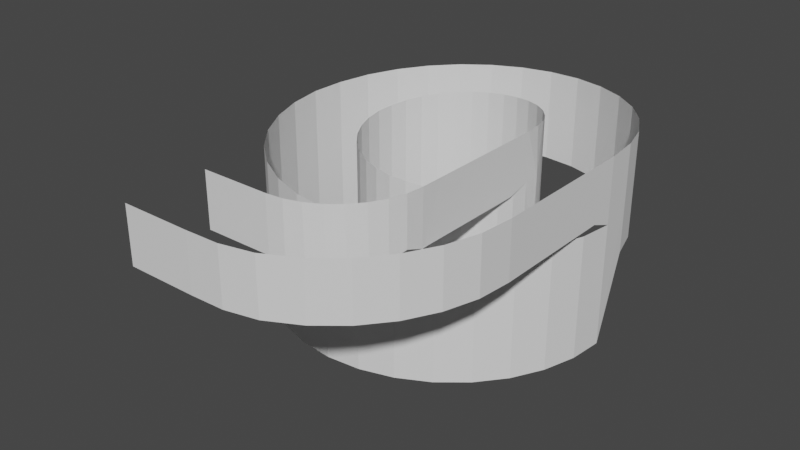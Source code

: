 # Source: spiral_railing_collider.blend  (saved by Blender 3.6.13; exported with 4.5.12 LTS)
import bpy
from mathutils import Matrix  # noqa: F401  (used for matrix-valued properties, if any)

bpy.ops.wm.read_factory_settings(use_empty=True)
scene = bpy.context.scene
scene.name = 'Scene'

# ---- collections
col_collection = bpy.data.collections.new('Collection'); scene.collection.children.link(col_collection)

# ---- world
world_world = bpy.data.worlds.new('World'); scene.world = world_world
world_world.use_nodes = True; world_world.node_tree.nodes.clear()
_N = world_world.node_tree.nodes; _L = world_world.node_tree.links
n0 = _N.new('ShaderNodeOutputWorld'); n0.name = 'World Output'; n0.location = (300, 300)
n1 = _N.new('ShaderNodeBackground'); n1.name = 'Background'; n1.location = (10, 300)
n1.inputs[0].default_value = (0.05088, 0.05088, 0.05088, 1.0)
_L.new(n1.outputs[0], n0.inputs[0])
n0.is_active_output = True
world_world.color = (0.05088, 0.05088, 0.05088)
world_world.use_sun_shadow = False
world_world.sun_shadow_jitter_overblur = 0.0

# ---- meshes
me_cube_002 = bpy.data.meshes.new('Cube.002')
me_cube_002.from_pydata([(79.61, -56.39, 11.45), (79.21, -60.49, 11.6), (78.01, -64.43, 11.8), (76.07, -68.07, 12.0), (73.45, -71.25, 12.2), (70.27, -73.87, 12.4), (66.63, -75.81, 14.38), (62.69, -77.01, 14.58), (58.59, -77.41, 14.78), (54.49, -77.01, 14.98), (50.54, -75.81, 15.18), (46.91, -73.87, 15.38), (43.72, -71.25, 15.58), (41.11, -68.07, 15.78), (39.17, -64.43, 15.98), (37.97, -60.49, 16.18), (37.57, -56.39, 16.38), (37.97, -52.29, 16.51), (39.17, -48.34, 16.71), (41.11, -44.71, 16.91), (43.72, -41.52, 17.11), (46.91, -38.91, 17.31), (50.54, -36.97, 17.51), (54.49, -35.77, 17.71), (58.59, -35.37, 17.91), (62.69, -35.77, 18.11), (66.63, -36.97, 18.31), (70.27, -38.91, 18.51), (73.45, -41.52, 18.71), (76.07, -44.71, 18.91), (78.01, -48.34, 19.11), (79.21, -52.29, 19.31), (79.61, -56.39, 19.3), (69.22, -56.39, 13.23), (69.01, -58.46, 13.37), (68.41, -60.45, 13.57), (67.43, -62.28, 13.77), (66.11, -63.89, 13.97), (64.5, -65.21, 14.17), (62.67, -66.19, 14.37), (60.68, -66.79, 14.57), (58.61, -66.99, 14.77), (56.54, -66.79, 14.97), (54.55, -66.19, 15.17), (52.72, -65.21, 15.37), (51.11, -63.89, 15.57), (49.79, -62.28, 15.77), (48.81, -60.45, 15.97), (48.21, -58.46, 16.17), (48.0, -56.39, 16.37), (48.21, -54.32, 16.51), (48.81, -52.33, 16.71), (49.79, -50.5, 16.91), (51.11, -48.89, 17.11), (52.72, -47.57, 17.31), (54.55, -46.59, 17.51), (56.54, -45.99, 17.71), (58.61, -45.78, 17.91), (60.68, -45.99, 18.11), (62.67, -46.59, 18.31), (64.5, -47.57, 18.51), (66.11, -48.89, 18.71), (67.43, -50.5, 18.91), (68.41, -52.33, 19.11), (69.01, -54.32, 19.31), (69.22, -56.39, 19.29), (79.61, -59.24, 19.3), (69.22, -59.24, 19.29), (79.61, -62.13, 19.3), (69.22, -62.13, 19.29), (79.61, -65.47, 19.3), (69.22, -65.47, 19.29), (79.61, -68.79, 19.3), (69.22, -68.79, 19.29), (79.61, -71.64, 19.3), (69.22, -71.64, 19.29), (79.61, -74.55, 19.3), (69.22, -74.43, 19.29), (69.02, -76.63, 19.29), (68.41, -78.62, 19.29), (67.43, -80.45, 19.29), (66.11, -82.06, 19.29), (64.5, -83.38, 19.29), (62.67, -84.36, 19.29), (60.68, -84.96, 19.29), (58.61, -85.17, 19.29), (79.25, -78.66, 19.3), (78.05, -82.6, 19.3), (76.11, -86.24, 19.3), (73.49, -89.43, 19.3), (70.31, -92.04, 19.3), (66.51, -94.05, 19.3), (62.73, -94.91, 19.3), (79.61, -56.39, -3.288), (79.21, -60.49, -3.292), (78.01, -64.43, -3.292), (76.07, -68.07, -3.292), (73.45, -71.25, -3.292), (70.27, -73.87, -3.292), (66.63, -75.81, -3.292), (62.69, -77.01, -3.292), (58.59, -77.41, -3.292), (54.49, -77.01, -3.292), (50.54, -75.81, -3.292), (46.91, -73.87, -3.292), (43.72, -71.25, -3.292), (41.11, -68.07, -3.292), (39.17, -64.43, -3.292), (37.97, -60.49, -3.292), (37.57, -56.39, -3.288), (37.97, -52.29, -3.292), (39.17, -48.34, -3.292), (41.11, -44.71, -3.292), (43.72, -41.52, -3.292), (46.91, -38.91, -3.292), (50.54, -36.97, -3.292), (54.49, -35.77, 6.254), (58.59, -35.37, 6.254), (62.69, -35.77, 6.254), (66.63, -36.97, 6.254), (70.27, -38.91, 6.254), (73.45, -41.52, 6.254), (76.07, -44.71, 6.254), (78.01, -48.34, 6.254), (79.21, -52.29, 6.326), (69.22, -56.39, -3.296), (69.01, -58.46, -3.292), (68.41, -60.45, -3.292), (67.43, -62.28, -3.292), (66.11, -63.89, -3.292), (64.5, -65.21, -3.292), (62.67, -66.19, -3.292), (60.68, -66.79, -3.292), (58.61, -66.99, -3.292), (56.54, -66.79, -3.292), (54.55, -66.19, -3.292), (52.72, -65.21, -3.292), (51.11, -63.89, -3.292), (49.79, -62.28, -3.292), (48.81, -60.45, -3.292), (48.21, -58.46, -3.292), (48.0, -56.39, -3.296), (48.21, -54.32, -3.292), (48.81, -52.33, -3.292), (49.79, -50.5, -3.292), (51.11, -48.89, -3.292), (52.72, -47.57, -3.292), (54.55, -46.59, -3.292), (56.54, -45.99, -3.292), (58.61, -45.78, -3.292), (60.68, -45.99, 0.8287), (62.67, -46.59, 0.8287), (64.5, -47.57, 0.8287), (66.11, -48.89, 0.8287), (67.43, -50.5, 0.8287), (68.41, -52.33, 0.8287), (69.01, -54.32, 0.8164), (79.23, -52.3, 13.24), (69.22, -54.28, 13.24), (79.61, -59.24, 12.55), (69.22, -59.24, 12.55), (79.61, -62.13, 12.55), (69.22, -62.13, 12.55), (79.61, -65.47, 12.55), (69.22, -65.47, 12.55), (79.61, -68.79, 12.55), (69.22, -68.79, 12.55), (79.61, -71.64, 12.55), (69.22, -71.64, 12.55), (79.61, -74.55, 12.55), (69.18, -74.44, 12.5), (69.02, -76.63, 13.22), (68.41, -78.62, 12.55), (67.43, -80.45, 12.55), (66.11, -82.06, 12.55), (64.5, -83.38, 12.55), (62.67, -84.36, 12.55), (60.68, -84.96, 12.55), (58.61, -85.17, 12.55), (79.25, -78.66, 12.55), (78.05, -82.6, 12.55), (76.11, -86.24, 12.55), (73.49, -89.43, 12.55), (70.31, -92.04, 12.55), (66.51, -94.05, 12.55), (62.73, -94.91, 12.55), (58.71, -95.03, 19.3), (58.71, -95.03, 12.55), (50.08, -85.17, 19.29), (50.08, -85.17, 12.55), (50.19, -95.03, 19.3), (50.19, -95.03, 12.55), (69.11, -56.32, -0.08763), (66.94, -56.32, -0.08763), (69.22, -56.31, -3.296), (67.04, -56.31, -3.296)], [], [(12, 106, 13), (128, 35, 36), (13, 107, 14), (130, 37, 38), (14, 108, 15), (127, 34, 35), (15, 109, 16), (129, 36, 37), (17, 111, 18), (131, 38, 39), (18, 112, 19), (133, 40, 41), (19, 113, 20), (135, 42, 43), (20, 114, 21), (137, 44, 45), (21, 115, 22), (139, 46, 47), (22, 116, 23), (148, 55, 56), (23, 117, 24), (150, 57, 58), (24, 118, 25), (152, 59, 60), (25, 119, 26), (154, 61, 62), (26, 120, 27), (158, 155, 63), (27, 121, 28), (1, 95, 2), (28, 122, 29), (0, 94, 1), (144, 51, 52), (29, 123, 30), (2, 96, 3), (146, 53, 54), (123, 124, 157), (3, 97, 4), (143, 50, 51), (4, 98, 5), (145, 52, 53), (16, 110, 17), (99, 6, 170), (147, 54, 55), (132, 39, 40), (6, 100, 7), (149, 56, 57), (134, 41, 42), (7, 101, 8), (151, 58, 59), (136, 43, 44), (8, 102, 9), (153, 60, 61), (138, 45, 46), (9, 103, 10), (155, 62, 63), (140, 47, 48), (10, 104, 11), (142, 49, 50), (141, 48, 49), (11, 105, 12), (126, 33, 34), (33, 192, 156), (157, 93, 0), (172, 78, 79), (166, 71, 73), (179, 87, 86), (173, 79, 80), (163, 72, 70), (180, 88, 87), (66, 0, 159), (174, 80, 81), (72, 167, 74), (181, 89, 88), (67, 33, 65), (175, 81, 82), (168, 73, 75), (182, 90, 89), (162, 67, 69), (176, 82, 83), (75, 170, 168), (183, 91, 90), (159, 68, 66), (177, 83, 84), (74, 169, 76), (184, 92, 91), (71, 162, 69), (178, 84, 85), (78, 170, 77), (68, 163, 70), (169, 86, 76), (32, 157, 0), (65, 158, 64), (12, 105, 106), (128, 127, 35), (13, 106, 107), (130, 129, 37), (14, 107, 108), (127, 126, 34), (15, 108, 109), (129, 128, 36), (17, 110, 111), (131, 130, 38), (18, 111, 112), (133, 132, 40), (19, 112, 113), (135, 134, 42), (20, 113, 114), (137, 136, 44), (21, 114, 115), (139, 138, 46), (22, 115, 116), (148, 147, 55), (23, 116, 117), (150, 149, 57), (24, 117, 118), (152, 151, 59), (25, 118, 119), (154, 153, 61), (26, 119, 120), (63, 64, 158), (158, 156, 155), (27, 120, 121), (1, 94, 95), (28, 121, 122), (0, 93, 94), (144, 143, 51), (29, 122, 123), (2, 95, 96), (146, 145, 53), (31, 30, 157), (30, 123, 157), (3, 96, 97), (143, 142, 50), (4, 97, 98), (145, 144, 52), (16, 109, 110), (170, 5, 98), (98, 99, 170), (147, 146, 54), (132, 131, 39), (6, 99, 100), (149, 148, 56), (134, 133, 41), (7, 100, 101), (151, 150, 58), (136, 135, 43), (8, 101, 102), (153, 152, 60), (138, 137, 45), (9, 102, 103), (155, 154, 62), (140, 139, 47), (10, 103, 104), (142, 141, 49), (141, 140, 48), (11, 104, 105), (126, 125, 33), (156, 158, 33), (157, 124, 93), (172, 171, 78), (166, 164, 71), (179, 180, 87), (173, 172, 79), (163, 165, 72), (180, 181, 88), (66, 32, 0), (174, 173, 80), (72, 165, 167), (181, 182, 89), (67, 160, 33), (175, 174, 81), (168, 166, 73), (182, 183, 90), (162, 160, 67), (176, 175, 82), (75, 77, 170), (183, 184, 91), (159, 161, 68), (177, 176, 83), (74, 167, 169), (184, 185, 92), (71, 164, 162), (178, 177, 84), (78, 171, 170), (68, 161, 163), (169, 179, 86), (32, 31, 157), (65, 33, 158), (92, 185, 187, 186), (186, 187, 191, 190), (178, 85, 188, 189), (33, 125, 192), (192, 194, 195, 193), (192, 125, 194)])
_uv = me_cube_002.uv_layers.new(name='UVMap')
_uv.uv.foreach_set('vector', [0.0, 0.0, 0.0, 0.0, 0.0, 0.0, 0.0, 0.0, 0.0, 0.0, 0.0, 0.0, 0.0, 0.0, 0.0, 0.0, 0.0, 0.0, 0.0, 0.0, 0.0, 0.0, 0.0, 0.0, 0.0, 0.0, 0.0, 0.0, 0.0, 0.0, 0.0, 0.0, 0.0, 0.0, 0.0, 0.0, 0.0, 0.0, 0.0, 0.0, 0.0, 0.0, 0.0, 0.0, 0.0, 0.0, 0.0, 0.0, 0.0, 0.0, 0.0, 0.0, 0.0, 0.0, 0.0, 0.0, 0.0, 0.0, 0.0, 0.0, 0.0, 0.0, 0.0, 0.0, 0.0, 0.0, 0.0, 0.0, 0.0, 0.0, 0.0, 0.0, 0.0, 0.0, 0.0, 0.0, 0.0, 0.0, 0.0, 0.0, 0.0, 0.0, 0.0, 0.0, 0.0, 0.0, 0.0, 0.0, 0.0, 0.0, 0.0, 0.0, 0.0, 0.0, 0.0, 0.0, 0.0, 0.0, 0.0, 0.0, 0.0, 0.0, 0.0, 0.0, 0.0, 0.0, 0.0, 0.0, 0.0, 0.0, 0.0, 0.0, 0.0, 0.0, 0.0, 0.0, 0.0, 0.0, 0.0, 0.0, 0.0, 0.0, 0.0, 0.0, 0.0, 0.0, 0.0, 0.0, 0.0, 0.0, 0.0, 0.0, 0.0, 0.0, 0.0, 0.0, 0.0, 0.0, 0.0, 0.0, 0.0, 0.0, 0.0, 0.0, 0.0, 0.0, 0.0, 0.0, 0.0, 0.0, 0.0, 0.0, 0.0, 0.0, 0.0, 0.0, 0.0, 0.0, 0.0, 0.0, 0.0, 0.0, 0.0, 0.0, 0.0, 0.0, 0.0, 0.0, 0.0, 0.0, 0.0, 0.0, 0.0, 0.0, 0.0, 0.0, 0.0, 0.0, 0.0, 0.0, 0.0, 0.0, 0.0, 0.0, 0.0, 0.0, 0.0, 0.0, 0.0, 0.0, 0.0, 0.0, 0.0, 0.0, 0.0, 0.0, 0.0, 0.0, 0.0, 0.0, 0.0, 0.0, 0.0, 0.0, 0.0, 0.0, 0.0, 0.0, 0.0, 0.0, 0.0, 0.0, 0.0, 0.0, 0.0, 0.0, 0.0, 0.0, 0.0, 0.0, 0.0, 0.0, 0.0, 0.0, 0.0, 0.0, 0.0, 0.0, 0.0, 0.0, 0.0, 0.0, 0.0, 0.0, 0.0, 0.0, 0.0, 0.0, 0.0, 0.0, 0.0, 0.0, 0.0, 0.0, 0.0, 0.0, 0.0, 0.0, 0.0, 0.0, 0.0, 0.0, 0.0, 0.0, 0.0, 0.0, 0.0, 0.0, 0.0, 0.0, 0.0, 0.0, 0.0, 0.0, 0.0, 0.0, 0.0, 0.0, 0.0, 0.0, 0.0, 0.0, 0.0, 0.0, 0.0, 0.0, 0.0, 0.0, 0.0, 0.0, 0.0, 0.0, 0.0, 0.0, 0.0, 0.0, 0.0, 0.0, 0.0, 0.0, 0.0, 0.0, 0.0, 0.0, 0.0, 0.0, 0.0, 0.0, 0.0, 0.0, 0.0, 0.0, 0.0, 0.0, 0.0, 0.0, 0.0, 0.0, 0.0, 0.0, 0.0, 0.0, 0.0, 0.0, 0.0, 0.0, 0.0, 0.0, 0.0, 0.0, 0.0, 0.0, 0.0, 0.0, 0.0, 0.0, 0.0, 0.0, 0.0, 0.0, 0.0, 0.0, 0.0, 0.0, 0.0, 0.0, 0.0, 0.0, 0.0, 0.0, 0.0, 0.0, 0.0, 0.0, 0.0, 0.0, 0.0, 0.0, 0.0, 0.0, 0.0, 0.0, 0.0, 0.0, 0.0, 0.0, 0.0, 0.0, 0.0, 0.0, 0.0, 0.0, 0.0, 0.0, 0.0, 0.0, 0.0, 0.0, 0.0, 0.0, 0.0, 0.0, 0.0, 0.0, 0.0, 0.0, 0.0, 0.0, 0.0, 0.0, 0.0, 0.0, 0.0, 0.0, 0.0, 0.0, 0.0, 0.0, 0.0, 0.0, 0.0, 0.0, 0.0, 0.0, 0.0, 0.0, 0.0, 0.0, 0.0, 0.0, 0.0, 0.0, 0.0, 0.0, 0.0, 0.0, 0.0, 0.0, 0.0, 0.0, 0.0, 0.0, 0.0, 0.0, 0.0, 0.0, 0.0, 0.0, 0.0, 0.0, 0.0, 0.0, 0.0, 0.0, 0.0, 0.0, 0.0, 0.0, 0.0, 0.0, 0.0, 0.0, 0.0, 0.0, 0.0, 0.0, 0.0, 0.0, 0.0, 0.0, 0.0, 0.0, 0.0, 0.0, 0.0, 0.0, 0.0, 0.0, 0.0, 0.0, 0.0, 0.0, 0.0, 0.0, 0.0, 0.0, 0.0, 0.0, 0.0, 0.0, 0.0, 0.0, 0.0, 0.0, 0.0, 0.0, 0.0, 0.0, 0.0, 0.0, 0.0, 0.0, 0.0, 0.0, 0.0, 0.0, 0.0, 0.0, 0.0, 0.0, 0.0, 0.0, 0.0, 0.0, 0.0, 0.0, 0.0, 0.0, 0.0, 0.0, 0.0, 0.0, 0.0, 0.0, 0.0, 0.0, 0.0, 0.0, 0.0, 0.0, 0.0, 0.0, 0.0, 0.0, 0.0, 0.0, 0.0, 0.0, 0.0, 0.0, 0.0, 0.0, 0.0, 0.0, 0.0, 0.0, 0.0, 0.0, 0.0, 0.0, 0.0, 0.0, 0.0, 0.0, 0.0, 0.0, 0.0, 0.0, 0.0, 0.0, 0.0, 0.0, 0.0, 0.0, 0.0, 0.0, 0.0, 0.0, 0.0, 0.0, 0.0, 0.0, 0.0, 0.0, 0.0, 0.0, 0.0, 0.0, 0.0, 0.0, 0.0, 0.0, 0.0, 0.0, 0.0, 0.0, 0.0, 0.0, 0.0, 0.0, 0.0, 0.0, 0.0, 0.0, 0.0, 0.0, 0.0, 0.0, 0.0, 0.0, 0.0, 0.0, 0.0, 0.0, 0.0, 0.0, 0.0, 0.0, 0.0, 0.0, 0.0, 0.0, 0.0, 0.0, 0.0, 0.0, 0.0, 0.0, 0.0, 0.0, 0.0, 0.0, 0.0, 0.0, 0.0, 0.0, 0.0, 0.0, 0.0, 0.0, 0.0, 0.0, 0.0, 0.0, 0.0, 0.0, 0.0, 0.0, 0.0, 0.0, 0.0, 0.0, 0.0, 0.0, 0.0, 0.0, 0.0, 0.0, 0.0, 0.0, 0.0, 0.0, 0.0, 0.0, 0.0, 0.0, 0.0, 0.0, 0.0, 0.0, 0.0, 0.0, 0.0, 0.0, 0.0, 0.0, 0.0, 0.0, 0.0, 0.0, 0.0, 0.0, 0.0, 0.0, 0.0, 0.0, 0.0, 0.0, 0.0, 0.0, 0.0, 0.0, 0.0, 0.0, 0.0, 0.0, 0.0, 0.0, 0.0, 0.0, 0.0, 0.0, 0.0, 0.0, 0.0, 0.0, 0.0, 0.0, 0.0, 0.0, 0.0, 0.0, 0.0, 0.0, 0.0, 0.0, 0.0, 0.0, 0.0, 0.0, 0.0, 0.0, 0.0, 0.0, 0.0, 0.0, 0.0, 0.0, 0.0, 0.0, 0.0, 0.0, 0.0, 0.0, 0.0, 0.0, 0.0, 0.0, 0.0, 0.0, 0.0, 0.0, 0.0, 0.0, 0.0, 0.0, 0.0, 0.0, 0.0, 0.0, 0.0, 0.0, 0.0, 0.0, 0.0, 0.0, 0.0, 0.0, 0.0, 0.0, 0.0, 0.0, 0.0, 0.0, 0.0, 0.0, 0.0, 0.0, 0.0, 0.0, 0.0, 0.0, 0.0, 0.0, 0.0, 0.0, 0.0, 0.0, 0.0, 0.0, 0.0, 0.0, 0.0, 0.0, 0.0, 0.0, 0.0, 0.0, 0.0, 0.0, 0.0, 0.0, 0.0, 0.0, 0.0, 0.0, 0.0, 0.0, 0.0, 0.0, 0.0, 0.0, 0.0, 0.0, 0.0, 0.0, 0.0, 0.0, 0.0, 0.0, 0.0, 0.0, 0.0, 0.0, 0.0, 0.0, 0.0, 0.0, 0.0, 0.0, 0.0, 0.0, 0.0, 0.0, 0.0, 0.0, 0.0, 0.0, 0.0, 0.0, 0.0, 0.0, 0.0, 0.0, 0.0, 0.0, 0.0, 0.0, 0.0, 0.0, 0.0, 0.0, 0.0, 0.0, 0.0, 0.0, 0.0, 0.0, 0.0, 0.0, 0.0, 0.0, 0.0, 0.0, 0.0, 0.0, 0.0, 0.0, 0.0, 0.0, 0.0, 0.0, 0.0, 0.0, 0.0, 0.0, 0.0, 0.0, 0.0, 0.0, 0.0, 0.0, 0.0, 0.0, 0.0, 0.0, 0.0, 0.0, 0.0, 0.0, 0.0, 0.0, 0.0, 0.0, 0.0, 0.0, 0.0, 0.0, 0.0, 0.0, 0.0, 0.0, 0.0, 0.0, 0.0, 0.0, 0.0, 0.0, 0.0, 0.0, 0.0, 0.0, 0.0, 0.0, 0.0, 0.0, 0.0, 0.0, 0.0, 0.0, 0.0, 0.0, 0.0, 0.0, 0.0, 0.0, 0.0, 0.0, 0.0, 0.0, 0.0, 0.0, 0.0, 0.0, 0.0, 0.0, 0.0, 0.0, 0.0, 0.0, 0.0, 0.0, 0.0, 0.0, 0.0, 0.0, 0.0, 0.0, 0.0, 0.0, 0.0, 0.0, 0.0, 0.0, 0.0, 0.0, 0.0, 0.0, 0.0, 0.0, 0.0, 0.0, 0.0, 0.0, 0.0, 0.0, 0.0, 0.0, 0.0, 0.0, 0.0, 0.0, 0.0, 0.0, 0.0, 0.0, 0.0, 0.0, 0.0, 0.0, 0.0, 0.0, 0.0, 0.0, 0.0, 0.0, 0.0, 0.0, 0.0, 0.0, 0.0, 0.0, 0.0, 0.0, 0.0, 0.0, 0.0, 0.0, 0.0, 0.0, 0.0, 0.0, 0.0, 0.0, 0.0, 0.0, 0.0, 0.0, 0.0, 0.0, 0.0, 0.0, 0.0, 0.0, 0.0, 0.0, 0.0, 0.0, 0.0, 0.0, 0.0, 0.0, 0.0, 0.0, 0.0, 0.0, 0.0, 0.0, 0.0, 0.0, 0.0, 0.0, 0.0, 0.0, 0.0, 0.0, 0.0, 0.0, 0.0, 0.0, 0.0, 0.0, 0.0, 0.0, 0.0, 0.0, 0.0, 0.0, 0.0, 0.0, 0.0, 0.0, 0.0, 0.0, 0.0, 0.0, 0.0, 0.0, 0.0, 0.0, 0.0, 0.0, 0.0, 0.0, 0.0, 0.0, 0.0, 0.0, 0.0, 0.0, 0.0, 0.0, 0.0, 0.0, 0.0, 0.0, 0.0, 0.0, 0.0, 0.0, 0.0, 0.0, 0.0, 0.0, 0.0, 0.0, 0.0, 0.0, 0.0, 0.0, 0.0, 0.0, 0.0, 0.0, 0.0, 0.0, 0.0, 0.0, 0.0, 0.0, 0.0, 0.0, 0.0, 0.0, 0.0, 0.0, 0.0, 0.0, 0.0, 0.0, 0.0, 0.0, 0.0, 0.0, 0.0, 0.0, 0.0, 0.0, 0.0, 0.0, 0.0, 0.0, 0.0, 0.0, 0.0, 0.0, 0.0, 0.0, 0.0, 0.0, 0.0, 0.0, 0.0, 0.0, 0.0, 0.0, 0.0, 0.0, 0.0, 0.0, 0.0, 0.0, 0.0, 0.0, 0.0, 0.0, 0.0, 0.0, 0.0, 0.0, 0.0, 0.0, 0.0, 0.0, 0.0, 0.0, 0.0, 0.0, 0.0, 0.0, 0.0, 0.0, 0.0, 0.0, 0.0, 0.0, 0.0, 0.0, 0.0, 0.0, 0.0, 0.0, 0.0, 0.0, 0.0, 0.0, 0.0, 0.0, 0.0, 0.0, 0.0, 0.0, 0.0, 0.0, 0.0, 0.0, 0.0, 0.0, 0.0, 0.0, 0.0, 0.0, 0.0, 0.0, 0.0, 0.0, 0.0, 0.0, 0.0, 0.0, 0.0, 0.0, 0.0, 0.0, 0.0, 0.0, 0.0, 0.0, 0.0, 0.0, 0.0, 0.0, 0.0, 0.0, 0.0, 0.0, 0.0, 0.0, 0.0, 0.0, 0.0, 0.0, 0.0, 0.0, 0.0, 0.0, 0.0, 0.0])
me_cube_002.update()

# ---- objects
ob_spiral_railing_collider = bpy.data.objects.new('spiral railing collider', me_cube_002)

# ---- transforms, parenting, visibility, modifiers, constraints
ob_spiral_railing_collider.location = (0.0, 0.0, 0.0)

# ---- collection membership
col_collection.objects.link(ob_spiral_railing_collider)

# ---- scene / render settings (as saved in the file)
scene.frame_start = 1; scene.frame_end = 250; scene.frame_set(1)
scene.render.engine = 'BLENDER_EEVEE_NEXT'
scene.cycles.sampling_pattern = 'TABULATED_SOBOL'
scene.cycles.use_light_tree = False
scene.view_settings.view_transform = 'Filmic'
bpy.context.view_layer.update()

# ---- added for rendering (the .blend has no active camera and no usable light): camera, sun
cam_auto = bpy.data.cameras.new('AutoCamera')
cam_auto.lens = 50.0
cam_auto.sensor_width = 36.0
cam_auto.clip_end = 1240.68
ob_auto_camera = bpy.data.objects.new('AutoCamera', cam_auto)
scene.collection.objects.link(ob_auto_camera)
ob_auto_camera.location = (129.283, -150.029, 64.5644)
ob_auto_camera.rotation_euler = (1.09748, -7.21219e-08, 0.694738)
scene.camera = ob_auto_camera
light_auto_sun = bpy.data.lights.new('AutoSun', 'SUN')
light_auto_sun.energy = 3.0
light_auto_sun.angle = 0.0523599
ob_auto_sun = bpy.data.objects.new('AutoSun', light_auto_sun)
scene.collection.objects.link(ob_auto_sun)
ob_auto_sun.rotation_euler = (0.872665, 0.174533, 0.523599)
bpy.context.view_layer.update()
